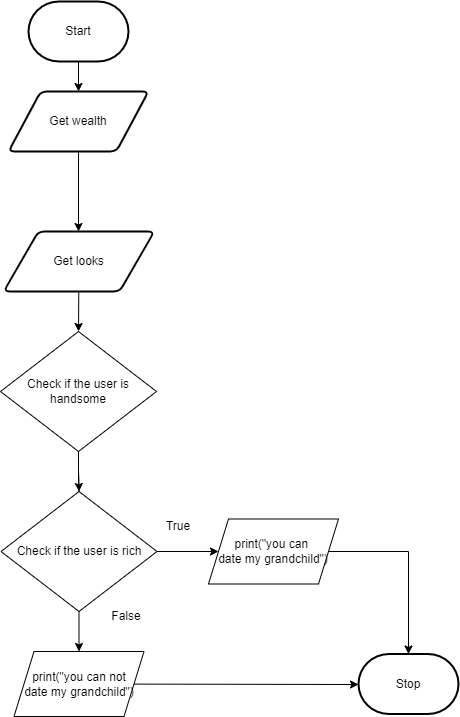

The diagram above was exported from draw.io. Its source (the exported page's mxGraphModel, read from the mxfile embedded in the PNG):
<mxGraphModel dx="434" dy="381" grid="1" gridSize="10" guides="1" tooltips="1" connect="1" arrows="1" fold="1" page="1" pageScale="1" pageWidth="827" pageHeight="1169" math="0" shadow="0">
  <root>
    <mxCell id="0" />
    <mxCell id="1" parent="0" />
    <mxCell id="7" style="edgeStyle=none;html=1;" parent="1" source="2" target="3" edge="1">
      <mxGeometry relative="1" as="geometry" />
    </mxCell>
    <mxCell id="2" value="Start" style="strokeWidth=2;html=1;shape=mxgraph.flowchart.terminator;whiteSpace=wrap;" parent="1" vertex="1">
      <mxGeometry x="370" y="40" width="100" height="60" as="geometry" />
    </mxCell>
    <mxCell id="8" style="edgeStyle=none;html=1;" parent="1" source="3" edge="1">
      <mxGeometry relative="1" as="geometry">
        <mxPoint x="420" y="270" as="targetPoint" />
      </mxGeometry>
    </mxCell>
    <mxCell id="3" value="Get wealth" style="shape=parallelogram;html=1;strokeWidth=2;perimeter=parallelogramPerimeter;whiteSpace=wrap;rounded=1;arcSize=12;size=0.23;" parent="1" vertex="1">
      <mxGeometry x="350" y="130" width="140" height="60" as="geometry" />
    </mxCell>
    <mxCell id="54" style="edgeStyle=orthogonalEdgeStyle;rounded=0;html=1;" parent="1" source="12" target="53" edge="1">
      <mxGeometry relative="1" as="geometry" />
    </mxCell>
    <mxCell id="70" style="edgeStyle=orthogonalEdgeStyle;html=1;rounded=0;startArrow=none;" parent="1" source="53" target="60" edge="1">
      <mxGeometry relative="1" as="geometry" />
    </mxCell>
    <mxCell id="12" value="Check if the user is handsome" style="rhombus;whiteSpace=wrap;html=1;" parent="1" vertex="1">
      <mxGeometry x="342" y="370" width="156" height="120" as="geometry" />
    </mxCell>
    <mxCell id="28" value="Stop" style="strokeWidth=2;html=1;shape=mxgraph.flowchart.terminator;whiteSpace=wrap;" parent="1" vertex="1">
      <mxGeometry x="700" y="692.5" width="100" height="60" as="geometry" />
    </mxCell>
    <mxCell id="44" style="edgeStyle=none;html=1;entryX=0.5;entryY=0;entryDx=0;entryDy=0;" parent="1" source="43" target="12" edge="1">
      <mxGeometry relative="1" as="geometry" />
    </mxCell>
    <mxCell id="43" value="Get looks" style="shape=parallelogram;html=1;strokeWidth=2;perimeter=parallelogramPerimeter;whiteSpace=wrap;rounded=1;arcSize=12;size=0.23;" parent="1" vertex="1">
      <mxGeometry x="345.25" y="270" width="150.5" height="60" as="geometry" />
    </mxCell>
    <mxCell id="57" value="True" style="text;html=1;strokeColor=none;fillColor=none;align=center;verticalAlign=middle;whiteSpace=wrap;rounded=0;" parent="1" vertex="1">
      <mxGeometry x="490" y="550" width="60" height="30" as="geometry" />
    </mxCell>
    <mxCell id="84" style="edgeStyle=none;html=1;" parent="1" source="60" edge="1">
      <mxGeometry relative="1" as="geometry">
        <mxPoint x="700" y="723" as="targetPoint" />
      </mxGeometry>
    </mxCell>
    <mxCell id="60" value="print(&quot;you can not&lt;br&gt;date my grandchild&quot;)" style="shape=parallelogram;perimeter=parallelogramPerimeter;whiteSpace=wrap;html=1;fixedSize=1;" parent="1" vertex="1">
      <mxGeometry x="355.5" y="690" width="130" height="65" as="geometry" />
    </mxCell>
    <mxCell id="63" value="False" style="text;html=1;strokeColor=none;fillColor=none;align=center;verticalAlign=middle;whiteSpace=wrap;rounded=0;" parent="1" vertex="1">
      <mxGeometry x="438" y="640" width="60" height="30" as="geometry" />
    </mxCell>
    <mxCell id="79" style="edgeStyle=orthogonalEdgeStyle;rounded=0;html=1;entryX=0.5;entryY=0;entryDx=0;entryDy=0;entryPerimeter=0;" parent="1" source="75" target="28" edge="1">
      <mxGeometry relative="1" as="geometry">
        <mxPoint x="750" y="630" as="targetPoint" />
      </mxGeometry>
    </mxCell>
    <mxCell id="75" value="print(&quot;you can &lt;br&gt;date my grandchild&quot;)" style="shape=parallelogram;perimeter=parallelogramPerimeter;whiteSpace=wrap;html=1;fixedSize=1;" parent="1" vertex="1">
      <mxGeometry x="550" y="557.5" width="130" height="65" as="geometry" />
    </mxCell>
    <mxCell id="82" style="edgeStyle=none;html=1;entryX=0;entryY=0.5;entryDx=0;entryDy=0;" parent="1" source="53" target="75" edge="1">
      <mxGeometry relative="1" as="geometry" />
    </mxCell>
    <mxCell id="53" value="Check if the user is rich" style="rhombus;whiteSpace=wrap;html=1;" parent="1" vertex="1">
      <mxGeometry x="342.5" y="530" width="156" height="120" as="geometry" />
    </mxCell>
    <mxCell id="81" value="" style="edgeStyle=orthogonalEdgeStyle;html=1;rounded=0;endArrow=none;" parent="1" source="12" target="53" edge="1">
      <mxGeometry relative="1" as="geometry">
        <mxPoint x="420" y="490" as="sourcePoint" />
        <mxPoint x="420.5" y="730" as="targetPoint" />
      </mxGeometry>
    </mxCell>
  </root>
</mxGraphModel>